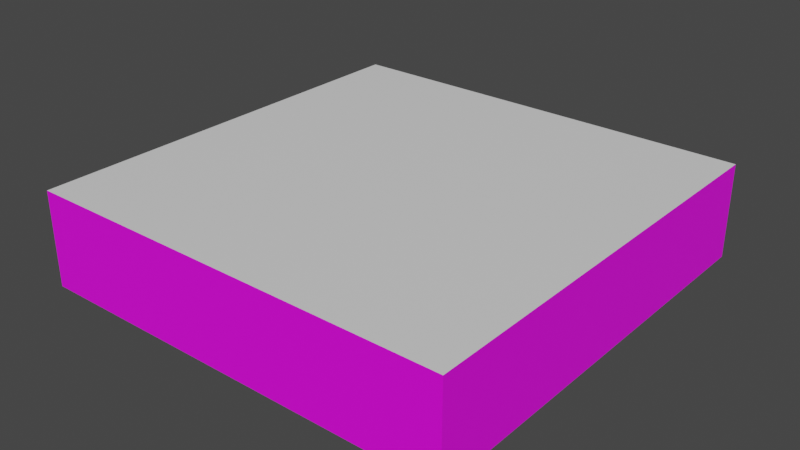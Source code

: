 # Source: room.blend  (saved by Blender 3.4.6; exported with 4.5.12 LTS)
import bpy
from mathutils import Matrix  # noqa: F401  (used for matrix-valued properties, if any)

bpy.ops.wm.read_factory_settings(use_empty=True)
scene = bpy.context.scene
scene.name = 'Scene'

# ---- collections
col_collection = bpy.data.collections.new('Collection'); scene.collection.children.link(col_collection)

# ---- images (referenced by path relative to the original .blend; pixels are not part of the script)
import os
ASSET_DIR = os.environ.get("B2B_ASSET_DIR", "")  # directory of the original .blend (textures are referenced by path, not embedded)
HERE = os.path.dirname(os.path.abspath(__file__))  # packed textures are extracted next to this script under _unpacked/

def load_image(name, relpath, width, height, colorspace="sRGB"):
    """Load a texture the original file referenced (path relative to the .blend, or extracted next to this script)."""
    p = next((c for c in (os.path.join(HERE, relpath), os.path.join(ASSET_DIR, relpath)) if relpath and os.path.exists(c)), "")
    if p:
        img = bpy.data.images.load(p, check_existing=True)
        img.name = name
    else:  # same state as the original file: an image datablock whose file is absent (Cycles renders it pink)
        img = bpy.data.images.new(name, width, height)
        img.source = "FILE"
        img.filepath = "//" + (relpath or name)
    img.colorspace_settings.name = colorspace
    return img
img_roomtexture_png = load_image('roomTexture.png', 'roomTexture.png', 1024, 1024, 'sRGB')
img_texturescom_wood_parquetweave2_1k_normal_tif = load_image('TexturesCom_Wood_ParquetWeave2_1K_normal.tif', 'TexturesCom_Wood_ParquetWeave2_1K_normal.tif', 1024, 1024, 'sRGB')
img_texturescom_wood_parquetweave2_1k_ao_tif = load_image('TexturesCom_Wood_ParquetWeave2_1K_ao.tif', 'TexturesCom_Wood_ParquetWeave2_1K_ao.tif', 1024, 1024, 'sRGB')
img_texturescom_wood_parquetweave2_1k_albedo_tif = load_image('TexturesCom_Wood_ParquetWeave2_1K_albedo.tif', 'TexturesCom_Wood_ParquetWeave2_1K_albedo.tif', 1024, 1024, 'sRGB')
img_texturescom_wood_parquetweave2_1k_height_tif = load_image('TexturesCom_Wood_ParquetWeave2_1K_height.tif', 'TexturesCom_Wood_ParquetWeave2_1K_height.tif', 1024, 1024, 'sRGB')
img_texturescom_wood_parquetweave2_1k_roughness_tif = load_image('TexturesCom_Wood_ParquetWeave2_1K_roughness.tif', 'TexturesCom_Wood_ParquetWeave2_1K_roughness.tif', 1024, 1024, 'sRGB')

# ---- materials (node trees are filled in below, after node groups)
mat_walls = bpy.data.materials.new('Walls')
mat_walls.alpha_threshold = 0.0
mat_walls.use_transparent_shadow = False
mat_walls.roughness = 0.5
mat_walls.line_color = (0.0, 0.0, 0.0, 1.0)
mat_floor = bpy.data.materials.new('Floor')
mat_floor.use_transparent_shadow = False
mat_roof = bpy.data.materials.new('Roof')
mat_roof.use_transparent_shadow = False

# ---- material node trees
mat_walls.use_nodes = True; mat_walls.node_tree.nodes.clear()
_N = mat_walls.node_tree.nodes; _L = mat_walls.node_tree.links
n0 = _N.new('ShaderNodeOutputMaterial'); n0.name = 'Material Output'; n0.location = (300, 300)
n1 = _N.new('ShaderNodeBsdfPrincipled'); n1.name = 'Principled BSDF'; n1.location = (10, 300)
n1.distribution = 'GGX'
n1.subsurface_method = 'RANDOM_WALK_SKIN'
n1.inputs[3].default_value = 1.45
n1.inputs[27].default_value = (0.0, 0.0, 0.0, 1.0)
n1.inputs[28].default_value = 1.0
n2 = _N.new('ShaderNodeTexImage'); n2.name = 'Image Texture'; n2.location = (-280, 280)
n2.image = img_roomtexture_png
_L.new(n1.outputs[0], n0.inputs[0])
_L.new(n2.outputs[0], n1.inputs[0])
n0.is_active_output = True
mat_floor.use_nodes = True; mat_floor.node_tree.nodes.clear()
_N = mat_floor.node_tree.nodes; _L = mat_floor.node_tree.links
n0 = _N.new('ShaderNodeBsdfPrincipled'); n0.name = 'Principled BSDF'; n0.location = (10, 300)
n0.distribution = 'GGX'
n0.subsurface_method = 'RANDOM_WALK_SKIN'
n0.inputs[3].default_value = 1.45
n0.inputs[27].default_value = (0.0, 0.0, 0.0, 1.0)
n0.inputs[28].default_value = 1.0
n1 = _N.new('ShaderNodeTexImage'); n1.name = 'Image Texture.004'; n1.location = (-435, -482)
n1.image = img_texturescom_wood_parquetweave2_1k_normal_tif
n2 = _N.new('ShaderNodeTexImage'); n2.name = 'Image Texture.002'; n2.location = (-810, 229)
n2.image = img_texturescom_wood_parquetweave2_1k_ao_tif
n3 = _N.new('ShaderNodeTexImage'); n3.name = 'Image Texture.001'; n3.location = (-647, 646)
n3.image = img_texturescom_wood_parquetweave2_1k_albedo_tif
n4 = _N.new('ShaderNodeOutputMaterial'); n4.name = 'Material Output'; n4.location = (311, 296)
n5 = _N.new('ShaderNodeTexImage'); n5.name = 'Image Texture.003'; n5.location = (-450, -115)
n5.image = img_texturescom_wood_parquetweave2_1k_height_tif
n6 = _N.new('ShaderNodeTexImage'); n6.name = 'Image Texture.005'; n6.location = (-480, 226)
n6.image = img_texturescom_wood_parquetweave2_1k_roughness_tif
_L.new(n0.outputs[0], n4.inputs[0])
_L.new(n1.outputs[0], n0.inputs[5])
_L.new(n6.outputs[0], n0.inputs[2])
_L.new(n3.outputs[0], n0.inputs[0])
_L.new(n6.outputs[0], n0.inputs[20])
_L.new(n5.outputs[1], n4.inputs[2])
n4.is_active_output = True
mat_roof.use_nodes = True; mat_roof.node_tree.nodes.clear()
_N = mat_roof.node_tree.nodes; _L = mat_roof.node_tree.links
n0 = _N.new('ShaderNodeBsdfPrincipled'); n0.name = 'Principled BSDF'; n0.location = (10, 300)
n0.distribution = 'GGX'
n0.subsurface_method = 'RANDOM_WALK_SKIN'
n0.inputs[3].default_value = 1.45
n0.inputs[27].default_value = (0.0, 0.0, 0.0, 1.0)
n0.inputs[28].default_value = 1.0
n1 = _N.new('ShaderNodeOutputMaterial'); n1.name = 'Material Output'; n1.location = (300, 300)
_L.new(n0.outputs[0], n1.inputs[0])
n1.is_active_output = True

# ---- world
world_world = bpy.data.worlds.new('World'); scene.world = world_world
world_world.use_nodes = True; world_world.node_tree.nodes.clear()
_N = world_world.node_tree.nodes; _L = world_world.node_tree.links
n0 = _N.new('ShaderNodeOutputWorld'); n0.name = 'World Output'; n0.location = (300, 300)
n1 = _N.new('ShaderNodeBackground'); n1.name = 'Background'; n1.location = (10, 300)
n1.inputs[0].default_value = (0.05088, 0.05088, 0.05088, 1.0)
_L.new(n1.outputs[0], n0.inputs[0])
n0.is_active_output = True
world_world.color = (0.05088, 0.05088, 0.05088)
world_world.use_sun_shadow = False
world_world.sun_shadow_jitter_overblur = 0.0

# ---- meshes
me_cube = bpy.data.meshes.new('Cube')
me_cube.from_pydata([(3.975, 3.975, -1.0), (3.975, -3.975, -1.0), (-3.975, 3.975, -1.0), (-3.975, -3.975, -1.0), (3.975, 3.975, 1.338), (3.975, -3.975, 1.338), (-3.975, 3.975, 1.338), (-3.975, -3.975, 1.338)], [], [(4, 5, 7, 6), (0, 1, 5, 4), (2, 3, 1, 0), (2, 0, 4, 6), (1, 3, 7, 5), (3, 2, 6, 7)])
me_cube.polygons.foreach_set('material_index', [2, 0, 1, 0, 0, 0])
_uv = me_cube.uv_layers.new(name='UVMap')
_uv.uv.foreach_set('vector', [0.9325, 0.06926, 0.9325, 0.9291, 0.07262, 0.9291, 0.07262, 0.06926, 0.9624, 0.9478, 0.7314, 0.9478, 0.7314, 0.03665, 0.9624, 0.03665, 0.9674, 0.03067, 0.9674, 0.9635, 0.03456, 0.9635, 0.03456, 0.03067, 0.2693, 0.9478, 0.03823, 0.9478, 0.03823, 0.03665, 0.2693, 0.03665, 0.7314, 0.9478, 0.5003, 0.9478, 0.5003, 0.03665, 0.7314, 0.03665, 0.5003, 0.9478, 0.2693, 0.9478, 0.2693, 0.03665, 0.5003, 0.03665])
me_cube.materials.append(mat_walls)
me_cube.materials.append(mat_floor)
me_cube.materials.append(mat_roof)
me_cube.use_mirror_vertex_groups = False
me_cube.update()

# ---- objects
ob_cube = bpy.data.objects.new('Cube', me_cube)

# ---- transforms, parenting, visibility, modifiers, constraints
ob_cube.location = (0.0, 0.0, 0.75)
ob_cube.scale = (1.0, 1.0, 0.75)
ob_cube.lock_rotations_4d = False
ob_cube.empty_display_type = 'ARROWS'
ob_cube.lineart.crease_threshold = 0.0

# ---- collection membership
col_collection.objects.link(ob_cube)

# ---- scene / render settings (as saved in the file)
scene.frame_start = 1; scene.frame_end = 250; scene.frame_set(1)
scene.render.engine = 'BLENDER_EEVEE_NEXT'
scene.cycles.sampling_pattern = 'TABULATED_SOBOL'
scene.cycles.use_light_tree = False
scene.view_settings.view_transform = 'Filmic'
bpy.context.view_layer.update()

# ---- added for rendering (the .blend has no active camera and no usable light): camera, sun
cam_auto = bpy.data.cameras.new('AutoCamera')
cam_auto.lens = 50.0
cam_auto.sensor_width = 36.0
cam_auto.clip_end = 1000.0
ob_auto_camera = bpy.data.objects.new('AutoCamera', cam_auto)
scene.collection.objects.link(ob_auto_camera)
ob_auto_camera.location = (10.528, -12.6336, 9.29905)
ob_auto_camera.rotation_euler = (1.09748, -7.21219e-08, 0.694738)
scene.camera = ob_auto_camera
light_auto_sun = bpy.data.lights.new('AutoSun', 'SUN')
light_auto_sun.energy = 3.0
light_auto_sun.angle = 0.0523599
ob_auto_sun = bpy.data.objects.new('AutoSun', light_auto_sun)
scene.collection.objects.link(ob_auto_sun)
ob_auto_sun.rotation_euler = (0.872665, 0.174533, 0.523599)
bpy.context.view_layer.update()
